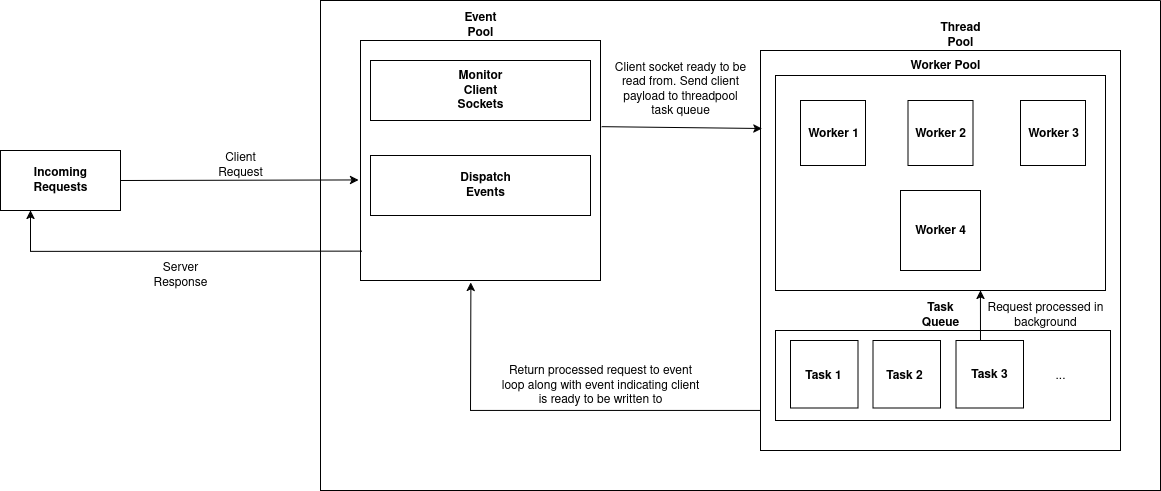

The diagram above was exported from draw.io. Its source (the exported page's mxGraphModel, read from the mxfile embedded in the PNG):
<mxGraphModel dx="1357" dy="1641" grid="1" gridSize="10" guides="1" tooltips="1" connect="1" arrows="1" fold="1" page="1" pageScale="1" pageWidth="1100" pageHeight="850" background="#ffffff" math="0" shadow="0">
  <root>
    <mxCell id="0" />
    <mxCell id="1" parent="0" />
    <mxCell id="tE41cBTFeOfXmmpg8lof-1" value="" style="swimlane;startSize=0;" vertex="1" parent="1">
      <mxGeometry x="360" y="-50" width="840" height="490" as="geometry" />
    </mxCell>
    <mxCell id="tE41cBTFeOfXmmpg8lof-4" value="" style="whiteSpace=wrap;html=1;aspect=fixed;" vertex="1" parent="tE41cBTFeOfXmmpg8lof-1">
      <mxGeometry x="40" y="40" width="240" height="240" as="geometry" />
    </mxCell>
    <mxCell id="tE41cBTFeOfXmmpg8lof-5" value="&lt;b&gt;Event Pool&lt;/b&gt;" style="text;html=1;align=center;verticalAlign=middle;whiteSpace=wrap;rounded=0;" vertex="1" parent="tE41cBTFeOfXmmpg8lof-1">
      <mxGeometry x="130" y="10" width="60" height="30" as="geometry" />
    </mxCell>
    <mxCell id="tE41cBTFeOfXmmpg8lof-6" value="" style="rounded=0;whiteSpace=wrap;html=1;" vertex="1" parent="tE41cBTFeOfXmmpg8lof-1">
      <mxGeometry x="50" y="60" width="220" height="60" as="geometry" />
    </mxCell>
    <mxCell id="tE41cBTFeOfXmmpg8lof-7" value="&lt;b&gt;Monitor Client Sockets&lt;/b&gt;" style="text;html=1;align=center;verticalAlign=middle;whiteSpace=wrap;rounded=0;" vertex="1" parent="tE41cBTFeOfXmmpg8lof-1">
      <mxGeometry x="130" y="75" width="60" height="30" as="geometry" />
    </mxCell>
    <mxCell id="tE41cBTFeOfXmmpg8lof-8" value="" style="rounded=0;whiteSpace=wrap;html=1;" vertex="1" parent="tE41cBTFeOfXmmpg8lof-1">
      <mxGeometry x="50" y="155" width="220" height="60" as="geometry" />
    </mxCell>
    <mxCell id="tE41cBTFeOfXmmpg8lof-9" value="&lt;b&gt;Dispatch Events&lt;/b&gt;" style="text;html=1;align=center;verticalAlign=middle;whiteSpace=wrap;rounded=0;" vertex="1" parent="tE41cBTFeOfXmmpg8lof-1">
      <mxGeometry x="135" y="170" width="60" height="30" as="geometry" />
    </mxCell>
    <mxCell id="tE41cBTFeOfXmmpg8lof-10" value="" style="rounded=0;whiteSpace=wrap;html=1;" vertex="1" parent="tE41cBTFeOfXmmpg8lof-1">
      <mxGeometry x="440" y="50" width="360" height="400" as="geometry" />
    </mxCell>
    <mxCell id="tE41cBTFeOfXmmpg8lof-11" style="edgeStyle=orthogonalEdgeStyle;rounded=0;orthogonalLoop=1;jettySize=auto;html=1;exitX=0.5;exitY=1;exitDx=0;exitDy=0;" edge="1" parent="tE41cBTFeOfXmmpg8lof-1" source="tE41cBTFeOfXmmpg8lof-4" target="tE41cBTFeOfXmmpg8lof-4">
      <mxGeometry relative="1" as="geometry" />
    </mxCell>
    <mxCell id="tE41cBTFeOfXmmpg8lof-12" value="&lt;b&gt;Thread Pool&lt;/b&gt;" style="text;html=1;align=center;verticalAlign=middle;whiteSpace=wrap;rounded=0;" vertex="1" parent="tE41cBTFeOfXmmpg8lof-1">
      <mxGeometry x="610" y="20" width="60" height="30" as="geometry" />
    </mxCell>
    <mxCell id="tE41cBTFeOfXmmpg8lof-13" value="" style="rounded=0;whiteSpace=wrap;html=1;" vertex="1" parent="tE41cBTFeOfXmmpg8lof-1">
      <mxGeometry x="455" y="75" width="330" height="215" as="geometry" />
    </mxCell>
    <mxCell id="tE41cBTFeOfXmmpg8lof-14" value="" style="whiteSpace=wrap;html=1;aspect=fixed;" vertex="1" parent="tE41cBTFeOfXmmpg8lof-1">
      <mxGeometry x="480" y="100" width="65" height="65" as="geometry" />
    </mxCell>
    <mxCell id="tE41cBTFeOfXmmpg8lof-15" value="" style="whiteSpace=wrap;html=1;aspect=fixed;" vertex="1" parent="tE41cBTFeOfXmmpg8lof-1">
      <mxGeometry x="587.5" y="100" width="65" height="65" as="geometry" />
    </mxCell>
    <mxCell id="tE41cBTFeOfXmmpg8lof-16" value="" style="whiteSpace=wrap;html=1;aspect=fixed;" vertex="1" parent="tE41cBTFeOfXmmpg8lof-1">
      <mxGeometry x="700" y="100" width="65" height="65" as="geometry" />
    </mxCell>
    <mxCell id="tE41cBTFeOfXmmpg8lof-17" value="" style="whiteSpace=wrap;html=1;aspect=fixed;" vertex="1" parent="tE41cBTFeOfXmmpg8lof-1">
      <mxGeometry x="580" y="190" width="80" height="80" as="geometry" />
    </mxCell>
    <mxCell id="tE41cBTFeOfXmmpg8lof-18" value="&lt;b&gt;Worker 1&lt;/b&gt;" style="text;html=1;align=center;verticalAlign=middle;whiteSpace=wrap;rounded=0;" vertex="1" parent="tE41cBTFeOfXmmpg8lof-1">
      <mxGeometry x="482.5" y="117.5" width="60" height="30" as="geometry" />
    </mxCell>
    <mxCell id="tE41cBTFeOfXmmpg8lof-19" value="&lt;b&gt;Worker 2&lt;/b&gt;" style="text;html=1;align=center;verticalAlign=middle;whiteSpace=wrap;rounded=0;" vertex="1" parent="tE41cBTFeOfXmmpg8lof-1">
      <mxGeometry x="590" y="117.5" width="60" height="30" as="geometry" />
    </mxCell>
    <mxCell id="tE41cBTFeOfXmmpg8lof-20" value="&lt;b&gt;Worker 3&lt;/b&gt;" style="text;html=1;align=center;verticalAlign=middle;whiteSpace=wrap;rounded=0;" vertex="1" parent="tE41cBTFeOfXmmpg8lof-1">
      <mxGeometry x="703" y="118" width="60" height="30" as="geometry" />
    </mxCell>
    <mxCell id="tE41cBTFeOfXmmpg8lof-21" value="" style="rounded=0;whiteSpace=wrap;html=1;" vertex="1" parent="tE41cBTFeOfXmmpg8lof-1">
      <mxGeometry x="455" y="330" width="335" height="90" as="geometry" />
    </mxCell>
    <mxCell id="tE41cBTFeOfXmmpg8lof-22" value="&lt;b&gt;Task Queue&lt;/b&gt;" style="text;html=1;align=center;verticalAlign=middle;whiteSpace=wrap;rounded=0;" vertex="1" parent="tE41cBTFeOfXmmpg8lof-1">
      <mxGeometry x="590" y="300" width="60" height="30" as="geometry" />
    </mxCell>
    <mxCell id="tE41cBTFeOfXmmpg8lof-23" value="&lt;b&gt;Worker Pool&lt;/b&gt;" style="text;html=1;align=center;verticalAlign=middle;whiteSpace=wrap;rounded=0;" vertex="1" parent="tE41cBTFeOfXmmpg8lof-1">
      <mxGeometry x="540" y="50" width="170" height="30" as="geometry" />
    </mxCell>
    <mxCell id="tE41cBTFeOfXmmpg8lof-24" value="&lt;b&gt;Worker 4&lt;/b&gt;" style="text;html=1;align=center;verticalAlign=middle;whiteSpace=wrap;rounded=0;" vertex="1" parent="tE41cBTFeOfXmmpg8lof-1">
      <mxGeometry x="590" y="215" width="60" height="30" as="geometry" />
    </mxCell>
    <mxCell id="tE41cBTFeOfXmmpg8lof-26" value="" style="whiteSpace=wrap;html=1;aspect=fixed;" vertex="1" parent="tE41cBTFeOfXmmpg8lof-1">
      <mxGeometry x="470" y="340" width="67.5" height="67.5" as="geometry" />
    </mxCell>
    <mxCell id="tE41cBTFeOfXmmpg8lof-27" value="&lt;b&gt;Task 1&lt;/b&gt;" style="text;html=1;align=center;verticalAlign=middle;whiteSpace=wrap;rounded=0;" vertex="1" parent="tE41cBTFeOfXmmpg8lof-1">
      <mxGeometry x="473" y="360" width="60" height="30" as="geometry" />
    </mxCell>
    <mxCell id="tE41cBTFeOfXmmpg8lof-29" value="" style="whiteSpace=wrap;html=1;aspect=fixed;" vertex="1" parent="tE41cBTFeOfXmmpg8lof-1">
      <mxGeometry x="552.5" y="340" width="67.5" height="67.5" as="geometry" />
    </mxCell>
    <mxCell id="tE41cBTFeOfXmmpg8lof-30" value="&lt;b&gt;Task 2&lt;/b&gt;" style="text;html=1;align=center;verticalAlign=middle;whiteSpace=wrap;rounded=0;" vertex="1" parent="tE41cBTFeOfXmmpg8lof-1">
      <mxGeometry x="554.38" y="360" width="60" height="30" as="geometry" />
    </mxCell>
    <mxCell id="tE41cBTFeOfXmmpg8lof-31" value="" style="whiteSpace=wrap;html=1;aspect=fixed;" vertex="1" parent="tE41cBTFeOfXmmpg8lof-1">
      <mxGeometry x="635.5" y="340" width="67.5" height="67.5" as="geometry" />
    </mxCell>
    <mxCell id="tE41cBTFeOfXmmpg8lof-32" value="&lt;b&gt;Task 3&lt;/b&gt;" style="text;html=1;align=center;verticalAlign=middle;whiteSpace=wrap;rounded=0;" vertex="1" parent="tE41cBTFeOfXmmpg8lof-1">
      <mxGeometry x="639.25" y="358.75" width="60" height="30" as="geometry" />
    </mxCell>
    <mxCell id="tE41cBTFeOfXmmpg8lof-34" value="..." style="text;html=1;align=center;verticalAlign=middle;whiteSpace=wrap;rounded=0;" vertex="1" parent="tE41cBTFeOfXmmpg8lof-1">
      <mxGeometry x="710" y="360" width="60" height="30" as="geometry" />
    </mxCell>
    <mxCell id="tE41cBTFeOfXmmpg8lof-37" value="Client socket ready to be read from. Send client payload to threadpool task queue" style="text;html=1;align=center;verticalAlign=middle;whiteSpace=wrap;rounded=0;" vertex="1" parent="tE41cBTFeOfXmmpg8lof-1">
      <mxGeometry x="290" y="50" width="140" height="78" as="geometry" />
    </mxCell>
    <mxCell id="tE41cBTFeOfXmmpg8lof-38" value="" style="endArrow=classic;html=1;rounded=0;entryX=0.621;entryY=1;entryDx=0;entryDy=0;entryPerimeter=0;" edge="1" parent="tE41cBTFeOfXmmpg8lof-1" target="tE41cBTFeOfXmmpg8lof-13">
      <mxGeometry width="50" height="50" relative="1" as="geometry">
        <mxPoint x="660" y="340" as="sourcePoint" />
        <mxPoint x="710" y="290" as="targetPoint" />
      </mxGeometry>
    </mxCell>
    <mxCell id="tE41cBTFeOfXmmpg8lof-39" value="Request processed in background" style="text;html=1;align=center;verticalAlign=middle;whiteSpace=wrap;rounded=0;" vertex="1" parent="tE41cBTFeOfXmmpg8lof-1">
      <mxGeometry x="660" y="300" width="130" height="30" as="geometry" />
    </mxCell>
    <mxCell id="tE41cBTFeOfXmmpg8lof-44" value="" style="endArrow=classic;html=1;rounded=0;entryX=0.46;entryY=1.008;entryDx=0;entryDy=0;exitX=-0.001;exitY=0.9;exitDx=0;exitDy=0;exitPerimeter=0;entryPerimeter=0;" edge="1" parent="tE41cBTFeOfXmmpg8lof-1" source="tE41cBTFeOfXmmpg8lof-10" target="tE41cBTFeOfXmmpg8lof-4">
      <mxGeometry width="50" height="50" relative="1" as="geometry">
        <mxPoint x="280" y="190" as="sourcePoint" />
        <mxPoint x="330" y="140" as="targetPoint" />
        <Array as="points">
          <mxPoint x="150" y="410" />
        </Array>
      </mxGeometry>
    </mxCell>
    <mxCell id="tE41cBTFeOfXmmpg8lof-46" value="" style="endArrow=classic;html=1;rounded=0;entryX=0.004;entryY=0.195;entryDx=0;entryDy=0;entryPerimeter=0;exitX=1.005;exitY=0.359;exitDx=0;exitDy=0;exitPerimeter=0;" edge="1" parent="tE41cBTFeOfXmmpg8lof-1" source="tE41cBTFeOfXmmpg8lof-4" target="tE41cBTFeOfXmmpg8lof-10">
      <mxGeometry width="50" height="50" relative="1" as="geometry">
        <mxPoint x="280" y="190" as="sourcePoint" />
        <mxPoint x="330" y="140" as="targetPoint" />
      </mxGeometry>
    </mxCell>
    <mxCell id="tE41cBTFeOfXmmpg8lof-47" value="Return processed request to event loop along with event indicating client is ready to be written to" style="text;html=1;align=center;verticalAlign=middle;whiteSpace=wrap;rounded=0;" vertex="1" parent="tE41cBTFeOfXmmpg8lof-1">
      <mxGeometry x="180" y="370" width="200" height="30" as="geometry" />
    </mxCell>
    <mxCell id="tE41cBTFeOfXmmpg8lof-2" value="" style="rounded=0;whiteSpace=wrap;html=1;" vertex="1" parent="1">
      <mxGeometry x="40" y="100" width="120" height="60" as="geometry" />
    </mxCell>
    <mxCell id="tE41cBTFeOfXmmpg8lof-3" value="&lt;b&gt;Incoming Requests&lt;/b&gt;" style="text;html=1;align=center;verticalAlign=middle;whiteSpace=wrap;rounded=0;" vertex="1" parent="1">
      <mxGeometry x="70" y="115" width="60" height="30" as="geometry" />
    </mxCell>
    <mxCell id="tE41cBTFeOfXmmpg8lof-25" value="" style="endArrow=classic;html=1;rounded=0;exitX=1;exitY=0.5;exitDx=0;exitDy=0;entryX=-0.008;entryY=0.581;entryDx=0;entryDy=0;entryPerimeter=0;" edge="1" parent="1" source="tE41cBTFeOfXmmpg8lof-2" target="tE41cBTFeOfXmmpg8lof-4">
      <mxGeometry width="50" height="50" relative="1" as="geometry">
        <mxPoint x="380" y="110" as="sourcePoint" />
        <mxPoint x="430" y="60" as="targetPoint" />
      </mxGeometry>
    </mxCell>
    <mxCell id="tE41cBTFeOfXmmpg8lof-53" value="" style="endArrow=classic;html=1;rounded=0;exitX=0.005;exitY=0.878;exitDx=0;exitDy=0;exitPerimeter=0;entryX=0.25;entryY=1;entryDx=0;entryDy=0;" edge="1" parent="1" source="tE41cBTFeOfXmmpg8lof-4" target="tE41cBTFeOfXmmpg8lof-2">
      <mxGeometry width="50" height="50" relative="1" as="geometry">
        <mxPoint x="540" y="280" as="sourcePoint" />
        <mxPoint x="70" y="200" as="targetPoint" />
        <Array as="points">
          <mxPoint x="70" y="201" />
        </Array>
      </mxGeometry>
    </mxCell>
    <mxCell id="tE41cBTFeOfXmmpg8lof-54" value="Client Request" style="text;html=1;align=center;verticalAlign=middle;whiteSpace=wrap;rounded=0;" vertex="1" parent="1">
      <mxGeometry x="250" y="100" width="60" height="30" as="geometry" />
    </mxCell>
    <mxCell id="tE41cBTFeOfXmmpg8lof-55" value="Server Response" style="text;html=1;align=center;verticalAlign=middle;whiteSpace=wrap;rounded=0;" vertex="1" parent="1">
      <mxGeometry x="190" y="210" width="60" height="30" as="geometry" />
    </mxCell>
  </root>
</mxGraphModel>